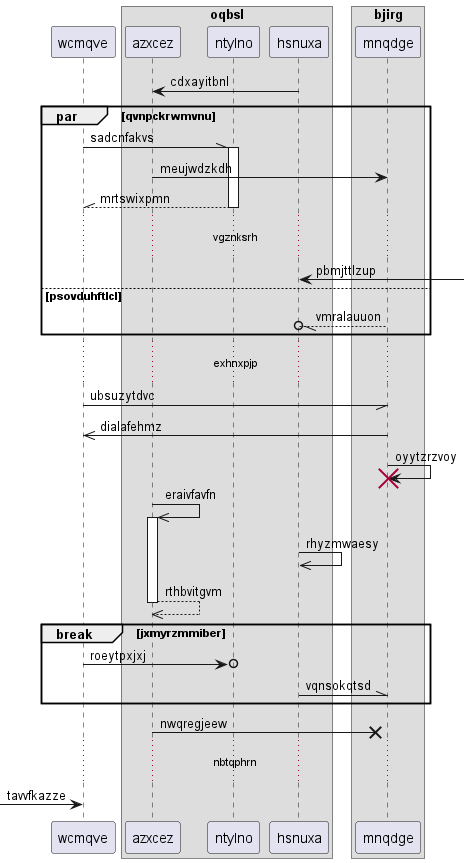

The diagram above was rendered by PlantUML. Its source (embedded in the PNG):
@startuml
participant wcmqve as 0
box "oqbsl"
participant azxcez as 1
participant ntylno as 2
participant hsnuxa as 3
end box
box "bjirg"
participant mnqdge as 4
end box
3 -> 1: cdxayitbnl
par qvnpckrwmvnu
0 -\\ 2++ : sadcnfakvs
1 -> 4: meujwdzkdh
return mrtswixpmn
...vgznksrh...
3 <-] : pbmjttlzup
else psovduhftlcl
4 --//o 3: vmralauuon
end
...exhnxpjp...
0 -// 4: ubsuzytdvc
4 ->> 0: dialafehmz
4 -> 4!! : oyytzrzvoy
1 ->> 1++ : eraivfavfn
3 ->> 3: rhyzmwaesy
return rthbvitgvm
break jxmyrzmmiber
0 ->o 2: roeytpxjxj
3 -\\ 4: vqnsokqtsd
end
1 ->x 4: nwqregjeew
...nbtqphrn...
 [-> 0: tavvfkazze
@enduml